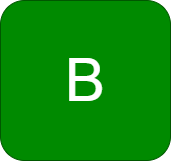

The diagram above was exported from draw.io. Its source (the exported page's mxGraphModel, read from the mxfile embedded in the PNG):
<mxGraphModel dx="1434" dy="731" grid="1" gridSize="10" guides="1" tooltips="1" connect="1" arrows="1" fold="1" page="1" pageScale="1" pageWidth="200" pageHeight="100" math="0" shadow="0">
  <root>
    <mxCell id="0" />
    <mxCell id="1" parent="0" />
    <mxCell id="gsaLpoXo757WGzw5bSMd-1" value="&lt;font style=&quot;font-size: 70px;&quot;&gt;A&lt;/font&gt;" style="ellipse;whiteSpace=wrap;html=1;aspect=fixed;fillColor=#0050ef;strokeColor=#001DBC;fontColor=#ffffff;" vertex="1" parent="1">
      <mxGeometry x="30" y="30" width="140" height="140" as="geometry" />
    </mxCell>
    <mxCell id="gsaLpoXo757WGzw5bSMd-3" value="&lt;font style=&quot;font-size: 60px;&quot;&gt;B&lt;/font&gt;" style="rounded=1;whiteSpace=wrap;html=1;fillColor=#008a00;fontColor=#ffffff;strokeColor=#005700;" vertex="1" parent="1">
      <mxGeometry x="15" y="20" width="170" height="160" as="geometry" />
    </mxCell>
  </root>
</mxGraphModel>